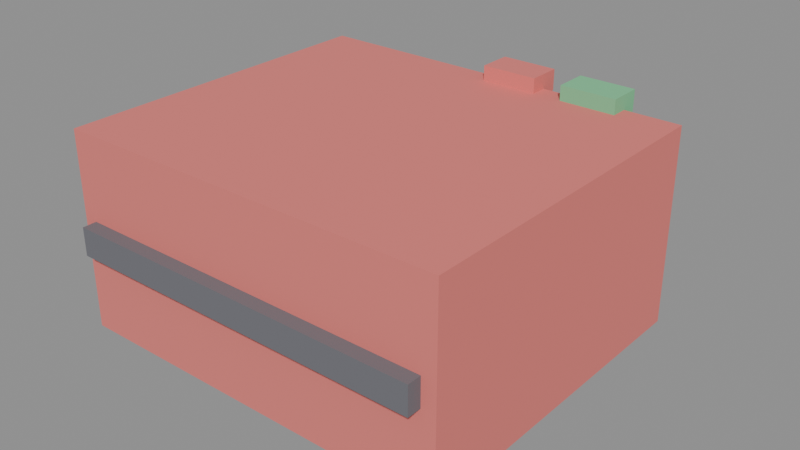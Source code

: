 # Source: ELETRO_SANDUICHEIRA_v01.blend  (saved by Blender 4.2.66; exported with 4.5.12 LTS)
import bpy
from mathutils import Matrix  # noqa: F401  (used for matrix-valued properties, if any)

bpy.ops.wm.read_factory_settings(use_empty=True)
scene = bpy.context.scene
scene.name = 'Scene'

# ---- materials (node trees are filled in below, after node groups)
mat_polyroom_pbr = bpy.data.materials.new('Polyroom_PBR')

# ---- material node trees
mat_polyroom_pbr.use_nodes = True; mat_polyroom_pbr.node_tree.nodes.clear()
_N = mat_polyroom_pbr.node_tree.nodes; _L = mat_polyroom_pbr.node_tree.links
n0 = _N.new('ShaderNodeOutputMaterial'); n0.name = 'Material Output'; n0.location = (0, 0)
n1 = _N.new('ShaderNodeBsdfPrincipled'); n1.name = 'Principled BSDF'; n1.location = (0, 0)
n1.inputs[2].default_value = 0.8
n2 = _N.new('ShaderNodeVertexColor'); n2.name = 'Color Attribute'; n2.location = (0, 0)
n2.layer_name = 'Color'
_L.new(n2.outputs[0], n1.inputs[0])
_L.new(n1.outputs[0], n0.inputs[0])
n0.is_active_output = True

# ---- meshes
me_eletro_sanduicheira_v01 = bpy.data.meshes.new('ELETRO_SANDUICHEIRA_v01')
me_eletro_sanduicheira_v01.from_pydata([(-0.14, -0.12, 0.02), (-0.14, -0.12, 0.09), (-0.14, 0.12, 0.02), (-0.14, 0.12, 0.09), (0.14, -0.12, 0.02), (0.14, -0.12, 0.09), (0.14, 0.12, 0.02), (0.14, 0.12, 0.09), (-0.14, -0.12, 0.09), (-0.14, -0.12, 0.16), (-0.14, 0.12, 0.09), (-0.14, 0.12, 0.16), (0.14, -0.12, 0.09), (0.14, -0.12, 0.16), (0.14, 0.12, 0.09), (0.14, 0.12, 0.16), (-0.13, -0.13, 0.08), (-0.13, -0.13, 0.1), (-0.13, -0.11, 0.08), (-0.13, -0.11, 0.1), (0.13, -0.13, 0.08), (0.13, -0.13, 0.1), (0.13, -0.11, 0.08), (0.13, -0.11, 0.1), (-0.05, 0.11, 0.085), (-0.05, 0.11, 0.115), (-0.05, 0.17, 0.085), (-0.05, 0.17, 0.115), (0.05, 0.11, 0.085), (0.05, 0.11, 0.115), (0.05, 0.17, 0.085), (0.05, 0.17, 0.115), (0.06, 0.108, 0.1555), (0.06, 0.108, 0.1705), (0.06, 0.132, 0.1555), (0.06, 0.132, 0.1705), (0.1, 0.108, 0.1555), (0.1, 0.108, 0.1705), (0.1, 0.132, 0.1555), (0.1, 0.132, 0.1705), (0.0, 0.108, 0.1555), (0.0, 0.108, 0.1705), (0.0, 0.132, 0.1555), (0.0, 0.132, 0.1705), (0.04, 0.108, 0.1555), (0.04, 0.108, 0.1705), (0.04, 0.132, 0.1555), (0.04, 0.132, 0.1705), (-0.115, -0.095, 0.0), (-0.115, -0.095, 0.02), (-0.115, -0.065, 0.0), (-0.115, -0.065, 0.02), (-0.085, -0.095, 0.0), (-0.085, -0.095, 0.02), (-0.085, -0.065, 0.0), (-0.085, -0.065, 0.02), (0.085, -0.095, 0.0), (0.085, -0.095, 0.02), (0.085, -0.065, 0.0), (0.085, -0.065, 0.02), (0.115, -0.095, 0.0), (0.115, -0.095, 0.02), (0.115, -0.065, 0.0), (0.115, -0.065, 0.02), (-0.115, 0.065, 0.0), (-0.115, 0.065, 0.02), (-0.115, 0.095, 0.0), (-0.115, 0.095, 0.02), (-0.085, 0.065, 0.0), (-0.085, 0.065, 0.02), (-0.085, 0.095, 0.0), (-0.085, 0.095, 0.02), (0.085, 0.065, 0.0), (0.085, 0.065, 0.02), (0.085, 0.095, 0.0), (0.085, 0.095, 0.02), (0.115, 0.065, 0.0), (0.115, 0.065, 0.02), (0.115, 0.095, 0.0), (0.115, 0.095, 0.02)], [], [(0, 1, 3, 2), (2, 3, 7, 6), (6, 7, 5, 4), (4, 5, 1, 0), (2, 6, 4, 0), (7, 3, 1, 5), (8, 9, 11, 10), (10, 11, 15, 14), (14, 15, 13, 12), (12, 13, 9, 8), (10, 14, 12, 8), (15, 11, 9, 13), (16, 17, 19, 18), (18, 19, 23, 22), (22, 23, 21, 20), (20, 21, 17, 16), (18, 22, 20, 16), (23, 19, 17, 21), (24, 25, 27, 26), (26, 27, 31, 30), (30, 31, 29, 28), (28, 29, 25, 24), (26, 30, 28, 24), (31, 27, 25, 29), (32, 33, 35, 34), (34, 35, 39, 38), (38, 39, 37, 36), (36, 37, 33, 32), (34, 38, 36, 32), (39, 35, 33, 37), (40, 41, 43, 42), (42, 43, 47, 46), (46, 47, 45, 44), (44, 45, 41, 40), (42, 46, 44, 40), (47, 43, 41, 45), (48, 49, 51, 50), (50, 51, 55, 54), (54, 55, 53, 52), (52, 53, 49, 48), (50, 54, 52, 48), (55, 51, 49, 53), (56, 57, 59, 58), (58, 59, 63, 62), (62, 63, 61, 60), (60, 61, 57, 56), (58, 62, 60, 56), (63, 59, 57, 61), (64, 65, 67, 66), (66, 67, 71, 70), (70, 71, 69, 68), (68, 69, 65, 64), (66, 70, 68, 64), (71, 67, 65, 69), (72, 73, 75, 74), (74, 75, 79, 78), (78, 79, 77, 76), (76, 77, 73, 72), (74, 78, 76, 72), (79, 75, 73, 77)])
_uv = me_eletro_sanduicheira_v01.uv_layers.new(name='UVMap')
_uv.uv.foreach_set('vector', [0.8962, 0.2929, 0.8133, 0.2929, 0.8133, 0.008815, 0.8962, 0.008815, 0.6952, 0.3403, 0.6123, 0.3403, 0.6123, 0.008815, 0.6952, 0.008815, 0.8962, 0.5947, 0.8133, 0.5947, 0.8133, 0.3106, 0.8962, 0.3106, 0.6952, 0.6894, 0.6123, 0.6894, 0.6123, 0.3579, 0.6952, 0.3579, 0.2929, 0.008815, 0.2929, 0.3403, 0.008815, 0.3403, 0.008815, 0.008815, 0.5947, 0.008815, 0.5947, 0.3403, 0.3106, 0.3403, 0.3106, 0.008815, 0.8962, 0.8965, 0.8133, 0.8965, 0.8133, 0.6123, 0.8962, 0.6123, 0.7957, 0.3403, 0.7128, 0.3403, 0.7128, 0.008815, 0.7957, 0.008815, 0.09169, 0.9912, 0.008815, 0.9912, 0.008815, 0.7071, 0.09169, 0.7071, 0.7957, 0.6894, 0.7128, 0.6894, 0.7128, 0.3579, 0.7957, 0.3579, 0.2929, 0.3579, 0.2929, 0.6894, 0.008815, 0.6894, 0.008815, 0.3579, 0.5947, 0.3579, 0.5947, 0.6894, 0.3106, 0.6894, 0.3106, 0.3579, 0.7826, 0.902, 0.7589, 0.902, 0.7589, 0.8783, 0.7826, 0.8783, 0.9375, 0.9675, 0.9138, 0.9675, 0.9138, 0.6597, 0.9375, 0.6597, 0.7377, 0.9138, 0.714, 0.9138, 0.714, 0.8902, 0.7377, 0.8902, 0.9788, 0.3166, 0.9552, 0.3166, 0.9552, 0.008815, 0.9788, 0.008815, 0.9375, 0.008815, 0.9375, 0.3166, 0.9138, 0.3166, 0.9138, 0.008815, 0.9375, 0.3343, 0.9375, 0.6421, 0.9138, 0.6421, 0.9138, 0.3343, 0.4285, 0.7781, 0.3929, 0.7781, 0.3929, 0.7071, 0.4285, 0.7071, 0.3222, 0.8254, 0.2866, 0.8254, 0.2866, 0.7071, 0.3222, 0.7071, 0.4816, 0.7781, 0.4461, 0.7781, 0.4461, 0.7071, 0.4816, 0.7071, 0.3753, 0.8254, 0.3398, 0.8254, 0.3398, 0.7071, 0.3753, 0.7071, 0.1804, 0.7071, 0.1804, 0.8254, 0.1093, 0.8254, 0.1093, 0.7071, 0.269, 0.7071, 0.269, 0.8254, 0.198, 0.8254, 0.198, 0.7071, 0.4285, 0.8891, 0.4107, 0.8891, 0.4107, 0.8607, 0.4285, 0.8607, 0.7377, 0.8194, 0.7199, 0.8194, 0.7199, 0.772, 0.7377, 0.772, 0.1271, 0.9246, 0.1093, 0.9246, 0.1093, 0.8962, 0.1271, 0.8962, 0.4285, 0.8431, 0.4107, 0.8431, 0.4107, 0.7957, 0.4285, 0.7957, 0.5276, 0.7071, 0.5276, 0.7544, 0.4992, 0.7544, 0.4992, 0.7071, 0.5737, 0.7071, 0.5737, 0.7544, 0.5453, 0.7544, 0.5453, 0.7071, 0.1625, 0.9246, 0.1447, 0.9246, 0.1447, 0.8962, 0.1625, 0.8962, 0.6314, 0.8607, 0.6137, 0.8607, 0.6137, 0.8133, 0.6314, 0.8133, 0.2157, 0.9246, 0.198, 0.9246, 0.198, 0.8962, 0.2157, 0.8962, 0.7766, 0.8607, 0.7589, 0.8607, 0.7589, 0.8133, 0.7766, 0.8133, 0.7413, 0.7071, 0.7413, 0.7544, 0.7128, 0.7544, 0.7128, 0.7071, 0.6952, 0.7071, 0.6952, 0.7544, 0.6668, 0.7544, 0.6668, 0.7071, 0.6905, 0.8607, 0.6668, 0.8607, 0.6668, 0.8252, 0.6905, 0.8252, 0.5761, 0.8607, 0.5524, 0.8607, 0.5524, 0.8252, 0.5761, 0.8252, 0.5229, 0.8607, 0.4992, 0.8607, 0.4992, 0.8252, 0.5229, 0.8252, 0.7377, 0.8725, 0.714, 0.8725, 0.714, 0.837, 0.7377, 0.837, 0.6492, 0.7071, 0.6492, 0.7426, 0.6137, 0.7426, 0.6137, 0.7071, 0.7944, 0.7071, 0.7944, 0.7426, 0.7589, 0.7426, 0.7589, 0.7071, 0.133, 0.8786, 0.1093, 0.8786, 0.1093, 0.8431, 0.133, 0.8431, 0.1743, 0.8786, 0.1506, 0.8786, 0.1506, 0.8431, 0.1743, 0.8431, 0.2217, 0.8786, 0.198, 0.8786, 0.198, 0.8431, 0.2217, 0.8431, 0.263, 0.8786, 0.2393, 0.8786, 0.2393, 0.8431, 0.263, 0.8431, 0.6492, 0.7602, 0.6492, 0.7957, 0.6137, 0.7957, 0.6137, 0.7602, 0.7944, 0.7602, 0.7944, 0.7957, 0.7589, 0.7957, 0.7589, 0.7602, 0.3103, 0.8786, 0.2866, 0.8786, 0.2866, 0.8431, 0.3103, 0.8431, 0.3516, 0.8786, 0.328, 0.8786, 0.328, 0.8431, 0.3516, 0.8431, 0.3929, 0.8786, 0.3693, 0.8786, 0.3693, 0.8431, 0.3929, 0.8431, 0.4698, 0.8844, 0.4461, 0.8844, 0.4461, 0.8489, 0.4698, 0.8489, 0.5347, 0.772, 0.5347, 0.8076, 0.4992, 0.8076, 0.4992, 0.772, 0.5879, 0.772, 0.5879, 0.8076, 0.5524, 0.8076, 0.5524, 0.772, 0.5229, 0.9138, 0.4992, 0.9138, 0.4992, 0.8783, 0.5229, 0.8783, 0.6373, 0.9138, 0.6137, 0.9138, 0.6137, 0.8783, 0.6373, 0.8783, 0.596, 0.9138, 0.5723, 0.9138, 0.5723, 0.8783, 0.596, 0.8783, 0.6905, 0.9138, 0.6668, 0.9138, 0.6668, 0.8783, 0.6905, 0.8783, 0.7023, 0.772, 0.7023, 0.8076, 0.6668, 0.8076, 0.6668, 0.772, 0.4816, 0.7957, 0.4816, 0.8312, 0.4461, 0.8312, 0.4461, 0.7957])
_ca = me_eletro_sanduicheira_v01.color_attributes.new('Color', 'FLOAT_COLOR', 'POINT')
_ca.data.foreach_set('color', [0.8, 0.2, 0.18, 1.0, 0.8, 0.2, 0.18, 1.0, 0.8, 0.2, 0.18, 1.0, 0.8, 0.2, 0.18, 1.0, 0.8, 0.2, 0.18, 1.0, 0.8, 0.2, 0.18, 1.0, 0.8, 0.2, 0.18, 1.0, 0.8, 0.2, 0.18, 1.0, 0.8, 0.2, 0.18, 1.0, 0.8, 0.2, 0.18, 1.0, 0.8, 0.2, 0.18, 1.0, 0.8, 0.2, 0.18, 1.0, 0.8, 0.2, 0.18, 1.0, 0.8, 0.2, 0.18, 1.0, 0.8, 0.2, 0.18, 1.0, 0.8, 0.2, 0.18, 1.0, 0.16, 0.16, 0.18, 1.0, 0.16, 0.16, 0.18, 1.0, 0.16, 0.16, 0.18, 1.0, 0.16, 0.16, 0.18, 1.0, 0.16, 0.16, 0.18, 1.0, 0.16, 0.16, 0.18, 1.0, 0.16, 0.16, 0.18, 1.0, 0.16, 0.16, 0.18, 1.0, 0.16, 0.16, 0.18, 1.0, 0.16, 0.16, 0.18, 1.0, 0.16, 0.16, 0.18, 1.0, 0.16, 0.16, 0.18, 1.0, 0.16, 0.16, 0.18, 1.0, 0.16, 0.16, 0.18, 1.0, 0.16, 0.16, 0.18, 1.0, 0.16, 0.16, 0.18, 1.0, 0.2, 0.6, 0.3, 1.0, 0.2, 0.6, 0.3, 1.0, 0.2, 0.6, 0.3, 1.0, 0.2, 0.6, 0.3, 1.0, 0.2, 0.6, 0.3, 1.0, 0.2, 0.6, 0.3, 1.0, 0.2, 0.6, 0.3, 1.0, 0.2, 0.6, 0.3, 1.0, 0.8, 0.2, 0.18, 1.0, 0.8, 0.2, 0.18, 1.0, 0.8, 0.2, 0.18, 1.0, 0.8, 0.2, 0.18, 1.0, 0.8, 0.2, 0.18, 1.0, 0.8, 0.2, 0.18, 1.0, 0.8, 0.2, 0.18, 1.0, 0.8, 0.2, 0.18, 1.0, 0.16, 0.16, 0.18, 1.0, 0.16, 0.16, 0.18, 1.0, 0.16, 0.16, 0.18, 1.0, 0.16, 0.16, 0.18, 1.0, 0.16, 0.16, 0.18, 1.0, 0.16, 0.16, 0.18, 1.0, 0.16, 0.16, 0.18, 1.0, 0.16, 0.16, 0.18, 1.0, 0.16, 0.16, 0.18, 1.0, 0.16, 0.16, 0.18, 1.0, 0.16, 0.16, 0.18, 1.0, 0.16, 0.16, 0.18, 1.0, 0.16, 0.16, 0.18, 1.0, 0.16, 0.16, 0.18, 1.0, 0.16, 0.16, 0.18, 1.0, 0.16, 0.16, 0.18, 1.0, 0.16, 0.16, 0.18, 1.0, 0.16, 0.16, 0.18, 1.0, 0.16, 0.16, 0.18, 1.0, 0.16, 0.16, 0.18, 1.0, 0.16, 0.16, 0.18, 1.0, 0.16, 0.16, 0.18, 1.0, 0.16, 0.16, 0.18, 1.0, 0.16, 0.16, 0.18, 1.0, 0.16, 0.16, 0.18, 1.0, 0.16, 0.16, 0.18, 1.0, 0.16, 0.16, 0.18, 1.0, 0.16, 0.16, 0.18, 1.0, 0.16, 0.16, 0.18, 1.0, 0.16, 0.16, 0.18, 1.0, 0.16, 0.16, 0.18, 1.0, 0.16, 0.16, 0.18, 1.0])
me_eletro_sanduicheira_v01.materials.append(mat_polyroom_pbr)
me_eletro_sanduicheira_v01.update()

# ---- objects
ob_eletro_sanduicheira_v01 = bpy.data.objects.new('ELETRO_SANDUICHEIRA_v01', me_eletro_sanduicheira_v01)

# ---- transforms, parenting, visibility, modifiers, constraints
ob_eletro_sanduicheira_v01.location = (0.0, 0.0, 0.0)

# ---- collection membership
scene.collection.objects.link(ob_eletro_sanduicheira_v01)

# ---- scene / render settings (as saved in the file)
scene.frame_start = 1; scene.frame_end = 250; scene.frame_set(1)
scene.render.engine = 'BLENDER_EEVEE_NEXT'
bpy.context.view_layer.update()

# ---- added for rendering (the .blend has no active camera and no usable light): camera, sun + grey world if the file has none
cam_auto = bpy.data.cameras.new('AutoCamera')
cam_auto.lens = 50.0
cam_auto.sensor_width = 36.0
cam_auto.clip_end = 1000.0
ob_auto_camera = bpy.data.objects.new('AutoCamera', cam_auto)
scene.collection.objects.link(ob_auto_camera)
ob_auto_camera.location = (0.411148, -0.473377, 0.414168)
ob_auto_camera.rotation_euler = (1.09748, -7.21219e-08, 0.694738)
scene.camera = ob_auto_camera
light_auto_sun = bpy.data.lights.new('AutoSun', 'SUN')
light_auto_sun.energy = 3.0
light_auto_sun.angle = 0.0523599
ob_auto_sun = bpy.data.objects.new('AutoSun', light_auto_sun)
scene.collection.objects.link(ob_auto_sun)
ob_auto_sun.rotation_euler = (0.872665, 0.174533, 0.523599)
if scene.world is None:
    world_auto = bpy.data.worlds.new('AutoWorld')
    world_auto.color = (0.3, 0.3, 0.3)
    scene.world = world_auto
bpy.context.view_layer.update()
